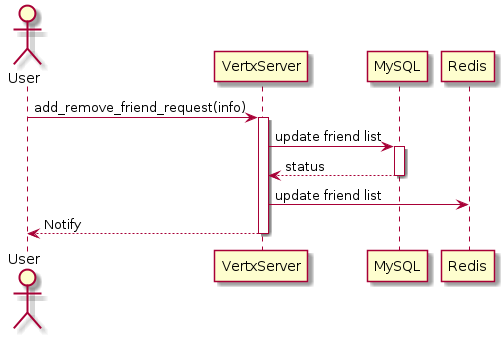

The diagram above was rendered by PlantUML. Its source (embedded in the PNG):
@startuml
actor User
User -> VertxServer: add_remove_friend_request(info)
activate VertxServer
    VertxServer -> MySQL: update friend list
    activate MySQL
    MySQL --> VertxServer: status
    deactivate
    VertxServer -> Redis: update friend list
    VertxServer --> User: Notify
deactivate
@enduml